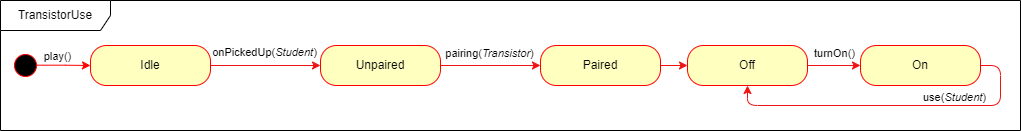

The diagram above was exported from draw.io. Its source (the exported page's mxGraphModel, read from the mxfile embedded in the PNG):
<mxGraphModel dx="1434" dy="854" grid="1" gridSize="10" guides="1" tooltips="1" connect="1" arrows="1" fold="1" page="1" pageScale="1" pageWidth="827" pageHeight="1169" math="0" shadow="0">
  <root>
    <mxCell id="0" />
    <mxCell id="1" parent="0" />
    <mxCell id="sJh4d1tqF9a-PDi6P2Vy-22" style="edgeStyle=orthogonalEdgeStyle;rounded=0;orthogonalLoop=1;jettySize=auto;html=1;entryX=0;entryY=0.5;entryDx=0;entryDy=0;strokeColor=#ff0000;exitX=0.833;exitY=0.489;exitDx=0;exitDy=0;exitPerimeter=0;" parent="1" source="sJh4d1tqF9a-PDi6P2Vy-3" target="sJh4d1tqF9a-PDi6P2Vy-20" edge="1">
      <mxGeometry relative="1" as="geometry" />
    </mxCell>
    <mxCell id="QqEJKMRVGQwt-r8Xjp_I-7" value="play()" style="edgeLabel;html=1;align=center;verticalAlign=middle;resizable=0;points=[];" parent="sJh4d1tqF9a-PDi6P2Vy-22" vertex="1" connectable="0">
      <mxGeometry x="-0.2765" y="1" relative="1" as="geometry">
        <mxPoint x="2" y="-8" as="offset" />
      </mxGeometry>
    </mxCell>
    <mxCell id="sJh4d1tqF9a-PDi6P2Vy-3" value="" style="ellipse;html=1;shape=startState;fillColor=#000000;strokeColor=#ff0000;" parent="1" vertex="1">
      <mxGeometry x="30" y="380" width="30" height="30" as="geometry" />
    </mxCell>
    <mxCell id="QqEJKMRVGQwt-r8Xjp_I-5" style="edgeStyle=orthogonalEdgeStyle;rounded=0;orthogonalLoop=1;jettySize=auto;html=1;strokeColor=#F01313;" parent="1" source="sJh4d1tqF9a-PDi6P2Vy-20" target="QqEJKMRVGQwt-r8Xjp_I-1" edge="1">
      <mxGeometry relative="1" as="geometry" />
    </mxCell>
    <mxCell id="QqEJKMRVGQwt-r8Xjp_I-6" value="onPickedUp(&lt;i&gt;Student&lt;/i&gt;)" style="edgeLabel;html=1;align=center;verticalAlign=middle;resizable=0;points=[];" parent="QqEJKMRVGQwt-r8Xjp_I-5" vertex="1" connectable="0">
      <mxGeometry x="-0.3222" y="1" relative="1" as="geometry">
        <mxPoint x="16" y="-13" as="offset" />
      </mxGeometry>
    </mxCell>
    <mxCell id="sJh4d1tqF9a-PDi6P2Vy-20" value="Idle" style="rounded=1;whiteSpace=wrap;html=1;arcSize=40;fontColor=#000000;fillColor=#ffffc0;strokeColor=#ff0000;" parent="1" vertex="1">
      <mxGeometry x="110" y="375" width="120" height="40" as="geometry" />
    </mxCell>
    <mxCell id="sJh4d1tqF9a-PDi6P2Vy-34" value="TransistorUse" style="shape=umlFrame;whiteSpace=wrap;html=1;pointerEvents=0;width=110;height=30;" parent="1" vertex="1">
      <mxGeometry x="20" y="330" width="1020" height="130" as="geometry" />
    </mxCell>
    <mxCell id="QqEJKMRVGQwt-r8Xjp_I-8" style="edgeStyle=orthogonalEdgeStyle;rounded=0;orthogonalLoop=1;jettySize=auto;html=1;strokeColor=#F01313;" parent="1" source="QqEJKMRVGQwt-r8Xjp_I-1" target="QqEJKMRVGQwt-r8Xjp_I-2" edge="1">
      <mxGeometry relative="1" as="geometry" />
    </mxCell>
    <mxCell id="QqEJKMRVGQwt-r8Xjp_I-9" value="pairing(&lt;i&gt;Transistor&lt;/i&gt;)" style="edgeLabel;html=1;align=center;verticalAlign=middle;resizable=0;points=[];" parent="QqEJKMRVGQwt-r8Xjp_I-8" vertex="1" connectable="0">
      <mxGeometry x="0.2224" y="-2" relative="1" as="geometry">
        <mxPoint x="-13" y="-15" as="offset" />
      </mxGeometry>
    </mxCell>
    <mxCell id="QqEJKMRVGQwt-r8Xjp_I-1" value="Unpaired" style="rounded=1;whiteSpace=wrap;html=1;arcSize=40;fontColor=#000000;fillColor=#ffffc0;strokeColor=#ff0000;" parent="1" vertex="1">
      <mxGeometry x="340" y="375" width="120" height="40" as="geometry" />
    </mxCell>
    <mxCell id="QqEJKMRVGQwt-r8Xjp_I-10" style="edgeStyle=orthogonalEdgeStyle;rounded=0;orthogonalLoop=1;jettySize=auto;html=1;exitX=1;exitY=0.5;exitDx=0;exitDy=0;entryX=0;entryY=0.5;entryDx=0;entryDy=0;strokeColor=#F01313;" parent="1" source="QqEJKMRVGQwt-r8Xjp_I-2" target="QqEJKMRVGQwt-r8Xjp_I-3" edge="1">
      <mxGeometry relative="1" as="geometry" />
    </mxCell>
    <mxCell id="QqEJKMRVGQwt-r8Xjp_I-2" value="Paired" style="rounded=1;whiteSpace=wrap;html=1;arcSize=40;fontColor=#000000;fillColor=#ffffc0;strokeColor=#ff0000;" parent="1" vertex="1">
      <mxGeometry x="560" y="375" width="120" height="40" as="geometry" />
    </mxCell>
    <mxCell id="QqEJKMRVGQwt-r8Xjp_I-11" style="edgeStyle=orthogonalEdgeStyle;rounded=0;orthogonalLoop=1;jettySize=auto;html=1;exitX=1;exitY=0.5;exitDx=0;exitDy=0;entryX=0;entryY=0.5;entryDx=0;entryDy=0;strokeColor=#F01313;" parent="1" source="QqEJKMRVGQwt-r8Xjp_I-3" target="QqEJKMRVGQwt-r8Xjp_I-4" edge="1">
      <mxGeometry relative="1" as="geometry" />
    </mxCell>
    <mxCell id="QqEJKMRVGQwt-r8Xjp_I-12" value="turnOn()" style="edgeLabel;html=1;align=center;verticalAlign=middle;resizable=0;points=[];" parent="QqEJKMRVGQwt-r8Xjp_I-11" vertex="1" connectable="0">
      <mxGeometry x="0.2039" relative="1" as="geometry">
        <mxPoint x="-6" y="-13" as="offset" />
      </mxGeometry>
    </mxCell>
    <mxCell id="QqEJKMRVGQwt-r8Xjp_I-3" value="Off" style="rounded=1;whiteSpace=wrap;html=1;arcSize=40;fontColor=#000000;fillColor=#ffffc0;strokeColor=#ff0000;" parent="1" vertex="1">
      <mxGeometry x="707" y="375" width="120" height="40" as="geometry" />
    </mxCell>
    <mxCell id="QqEJKMRVGQwt-r8Xjp_I-13" style="edgeStyle=orthogonalEdgeStyle;rounded=1;orthogonalLoop=1;jettySize=auto;html=1;exitX=1;exitY=0.5;exitDx=0;exitDy=0;entryX=0.5;entryY=1;entryDx=0;entryDy=0;strokeColor=#F01313;curved=0;" parent="1" source="QqEJKMRVGQwt-r8Xjp_I-4" target="QqEJKMRVGQwt-r8Xjp_I-3" edge="1">
      <mxGeometry relative="1" as="geometry" />
    </mxCell>
    <mxCell id="QqEJKMRVGQwt-r8Xjp_I-14" value="use(&lt;i&gt;Student&lt;/i&gt;)" style="edgeLabel;html=1;align=center;verticalAlign=middle;resizable=0;points=[];" parent="QqEJKMRVGQwt-r8Xjp_I-13" vertex="1" connectable="0">
      <mxGeometry x="-0.2529" relative="1" as="geometry">
        <mxPoint x="17" y="-9" as="offset" />
      </mxGeometry>
    </mxCell>
    <mxCell id="QqEJKMRVGQwt-r8Xjp_I-4" value="On" style="rounded=1;whiteSpace=wrap;html=1;arcSize=40;fontColor=#000000;fillColor=#ffffc0;strokeColor=#ff0000;" parent="1" vertex="1">
      <mxGeometry x="880" y="375" width="120" height="40" as="geometry" />
    </mxCell>
  </root>
</mxGraphModel>